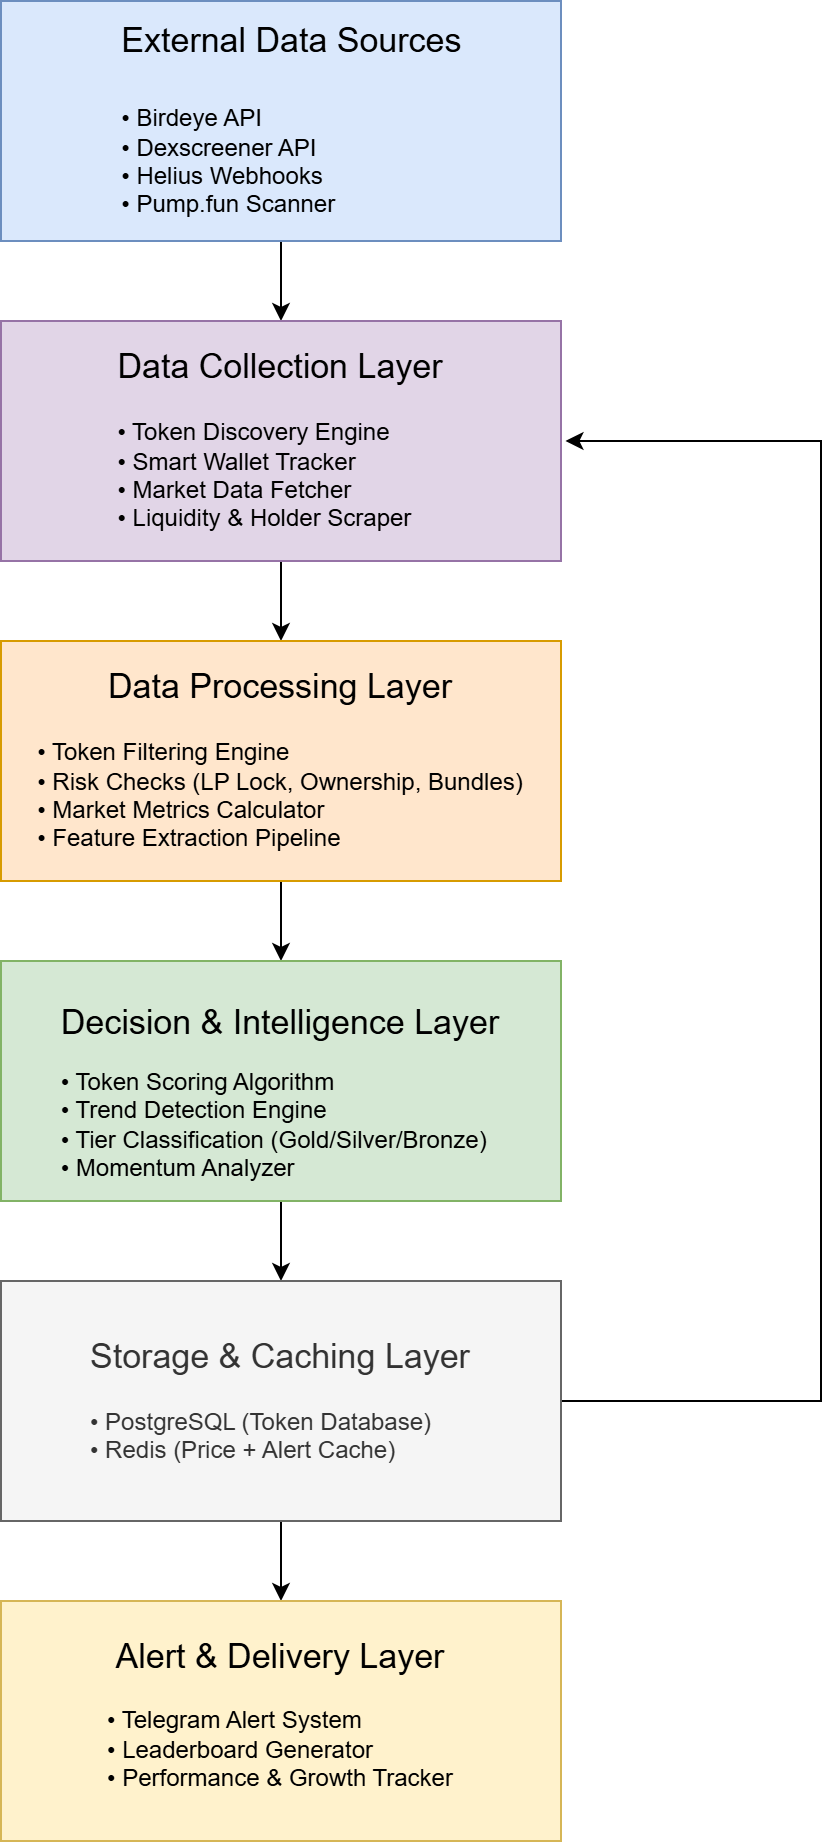

The diagram above was exported from draw.io. Its source (the exported page's mxGraphModel, read from the mxfile embedded in the PNG):
<mxGraphModel dx="2020" dy="1110" grid="1" gridSize="10" guides="1" tooltips="1" connect="1" arrows="1" fold="1" page="1" pageScale="1" pageWidth="850" pageHeight="1100" math="0" shadow="0">
  <root>
    <mxCell id="0" />
    <mxCell id="1" parent="0" />
    <mxCell id="01rv3hGqOxEd1N8honyn-12" edge="1" parent="1" source="01rv3hGqOxEd1N8honyn-1" style="edgeStyle=orthogonalEdgeStyle;rounded=0;orthogonalLoop=1;jettySize=auto;html=1;" target="01rv3hGqOxEd1N8honyn-7" value="">
      <mxGeometry relative="1" as="geometry" />
    </mxCell>
    <mxCell id="01rv3hGqOxEd1N8honyn-1" parent="1" style="rounded=0;whiteSpace=wrap;html=1;fillColor=#dae8fc;strokeColor=#6c8ebf;align=right;" value="&lt;div style=&quot;text-align: justify;&quot;&gt;&lt;font style=&quot;font-size: 17px;&quot;&gt;External Data Sources&amp;nbsp; &amp;nbsp; &amp;nbsp; &amp;nbsp; &amp;nbsp;&amp;nbsp;&lt;/font&gt;&lt;/div&gt;&lt;div style=&quot;text-align: justify;&quot;&gt;&lt;font style=&quot;font-size: 17px;&quot;&gt;&amp;nbsp;&amp;nbsp; &amp;nbsp; &amp;nbsp; &amp;nbsp;&amp;nbsp;&lt;br&gt;&lt;/font&gt;&lt;/div&gt;&lt;div style=&quot;&quot;&gt;&lt;div style=&quot;text-align: justify;&quot;&gt;&lt;span style=&quot;background-color: transparent; color: light-dark(rgb(0, 0, 0), rgb(255, 255, 255));&quot;&gt;• Birdeye API&lt;/span&gt;&lt;/div&gt;&lt;div style=&quot;text-align: justify;&quot;&gt;&lt;span style=&quot;background-color: transparent; color: light-dark(rgb(0, 0, 0), rgb(255, 255, 255));&quot;&gt;• Dexscreener API&lt;/span&gt;&lt;/div&gt;&lt;div style=&quot;text-align: justify;&quot;&gt;&lt;span style=&quot;background-color: transparent; color: light-dark(rgb(0, 0, 0), rgb(255, 255, 255));&quot;&gt;• Helius Webhooks&lt;/span&gt;&lt;/div&gt;&lt;div style=&quot;text-align: justify;&quot;&gt;&lt;span style=&quot;background-color: transparent; color: light-dark(rgb(0, 0, 0), rgb(255, 255, 255));&quot;&gt;• Pump.fun Scanner&lt;/span&gt;&lt;/div&gt;&lt;/div&gt;" vertex="1">
      <mxGeometry height="120" width="280" x="280" y="79" as="geometry" />
    </mxCell>
    <mxCell id="01rv3hGqOxEd1N8honyn-13" edge="1" parent="1" source="01rv3hGqOxEd1N8honyn-7" style="edgeStyle=orthogonalEdgeStyle;rounded=0;orthogonalLoop=1;jettySize=auto;html=1;" target="01rv3hGqOxEd1N8honyn-8" value="">
      <mxGeometry relative="1" as="geometry" />
    </mxCell>
    <mxCell id="01rv3hGqOxEd1N8honyn-7" parent="1" style="rounded=0;whiteSpace=wrap;html=1;fillColor=#e1d5e7;strokeColor=#9673a6;align=center;" value="&lt;div&gt;&lt;font style=&quot;font-size: 17px;&quot;&gt;Data Collection Layer&lt;/font&gt;&lt;/div&gt;&lt;div&gt;&lt;br&gt;&lt;/div&gt;&lt;div style=&quot;text-align: justify;&quot;&gt;• Token Discovery Engine&lt;/div&gt;&lt;div style=&quot;text-align: justify;&quot;&gt;• Smart Wallet Tracker&lt;/div&gt;&lt;div style=&quot;text-align: justify;&quot;&gt;• Market Data Fetcher&lt;/div&gt;&lt;div style=&quot;text-align: justify;&quot;&gt;• Liquidity &amp;amp; Holder Scraper&lt;/div&gt;" vertex="1">
      <mxGeometry height="120" width="280" x="280" y="239" as="geometry" />
    </mxCell>
    <mxCell id="01rv3hGqOxEd1N8honyn-14" edge="1" parent="1" source="01rv3hGqOxEd1N8honyn-8" style="edgeStyle=orthogonalEdgeStyle;rounded=0;orthogonalLoop=1;jettySize=auto;html=1;" target="01rv3hGqOxEd1N8honyn-9" value="">
      <mxGeometry relative="1" as="geometry" />
    </mxCell>
    <mxCell id="01rv3hGqOxEd1N8honyn-8" parent="1" style="rounded=0;whiteSpace=wrap;html=1;fillColor=#ffe6cc;strokeColor=#d79b00;" value="&lt;div&gt;&lt;font style=&quot;font-size: 17px;&quot;&gt;Data Processing Layer&lt;/font&gt;&lt;/div&gt;&lt;div&gt;&lt;br&gt;&lt;/div&gt;&lt;div style=&quot;text-align: justify;&quot;&gt;• Token Filtering Engine&lt;/div&gt;&lt;div style=&quot;text-align: justify;&quot;&gt;• Risk Checks (LP Lock, Ownership, Bundles)&lt;/div&gt;&lt;div style=&quot;text-align: justify;&quot;&gt;• Market Metrics Calculator&lt;/div&gt;&lt;div style=&quot;text-align: justify;&quot;&gt;• Feature Extraction Pipeline&lt;/div&gt;" vertex="1">
      <mxGeometry height="120" width="280" x="280" y="399" as="geometry" />
    </mxCell>
    <mxCell id="01rv3hGqOxEd1N8honyn-15" edge="1" parent="1" source="01rv3hGqOxEd1N8honyn-9" style="edgeStyle=orthogonalEdgeStyle;rounded=0;orthogonalLoop=1;jettySize=auto;html=1;" target="01rv3hGqOxEd1N8honyn-10" value="">
      <mxGeometry relative="1" as="geometry" />
    </mxCell>
    <mxCell id="01rv3hGqOxEd1N8honyn-9" parent="1" style="rounded=0;whiteSpace=wrap;html=1;fillColor=#d5e8d4;strokeColor=#82b366;" value="&lt;div&gt;&lt;p data-start=&quot;955&quot; data-end=&quot;988&quot; style=&quot;text-align: justify;&quot;&gt;&lt;span data-start=&quot;955&quot; data-end=&quot;988&quot;&gt;&lt;font style=&quot;font-size: 17px;&quot;&gt;Decision &amp;amp; Intelligence Layer&lt;/font&gt;&lt;/span&gt;&lt;/p&gt;&lt;p data-start=&quot;990&quot; data-end=&quot;1012&quot;&gt;&lt;/p&gt;&lt;/div&gt;&lt;div style=&quot;text-align: justify;&quot;&gt;• Token Scoring Algorithm&lt;/div&gt;&lt;div style=&quot;text-align: justify;&quot;&gt;• Trend Detection Engine&lt;/div&gt;&lt;div style=&quot;text-align: justify;&quot;&gt;• Tier Classification (Gold/Silver/Bronze)&lt;/div&gt;&lt;div style=&quot;text-align: justify;&quot;&gt;• Momentum Analyzer&lt;/div&gt;" vertex="1">
      <mxGeometry height="120" width="280" x="280" y="559" as="geometry" />
    </mxCell>
    <mxCell id="01rv3hGqOxEd1N8honyn-16" edge="1" parent="1" source="01rv3hGqOxEd1N8honyn-10" style="edgeStyle=orthogonalEdgeStyle;rounded=0;orthogonalLoop=1;jettySize=auto;html=1;" target="01rv3hGqOxEd1N8honyn-11" value="">
      <mxGeometry relative="1" as="geometry" />
    </mxCell>
    <mxCell id="01rv3hGqOxEd1N8honyn-19" edge="1" parent="1" style="edgeStyle=orthogonalEdgeStyle;rounded=0;orthogonalLoop=1;jettySize=auto;html=1;entryX=1.008;entryY=0.249;entryDx=0;entryDy=0;entryPerimeter=0;" value="">
      <mxGeometry relative="1" as="geometry">
        <Array as="points">
          <mxPoint x="540" y="779" />
          <mxPoint x="690" y="779" />
          <mxPoint x="690" y="299" />
        </Array>
        <mxPoint x="539.997037037037" y="819.12" as="sourcePoint" />
        <mxPoint x="562.24" y="299" as="targetPoint" />
      </mxGeometry>
    </mxCell>
    <mxCell id="01rv3hGqOxEd1N8honyn-10" parent="1" style="rounded=0;whiteSpace=wrap;html=1;fillColor=#f5f5f5;fontColor=#333333;strokeColor=#666666;" value="&lt;div&gt;&lt;font style=&quot;font-size: 17px;&quot;&gt;Storage &amp;amp; Caching Layer&lt;/font&gt;&lt;/div&gt;&lt;div&gt;&lt;br&gt;&lt;/div&gt;&lt;div style=&quot;text-align: justify;&quot;&gt;• PostgreSQL (Token Database)&lt;/div&gt;&lt;div style=&quot;text-align: justify;&quot;&gt;• Redis (Price + Alert Cache)&lt;/div&gt;" vertex="1">
      <mxGeometry height="120" width="280" x="280" y="719" as="geometry" />
    </mxCell>
    <mxCell id="01rv3hGqOxEd1N8honyn-11" parent="1" style="rounded=0;whiteSpace=wrap;html=1;fillColor=#fff2cc;strokeColor=#d6b656;" value="&lt;div&gt;&lt;font style=&quot;font-size: 17px;&quot;&gt;&lt;br&gt;&lt;/font&gt;&lt;/div&gt;&lt;div&gt;&lt;font style=&quot;font-size: 17px;&quot;&gt;Alert &amp;amp; Delivery Layer&lt;/font&gt;&lt;/div&gt;&lt;div&gt;&lt;br&gt;&lt;/div&gt;&lt;div style=&quot;text-align: justify;&quot;&gt;• Telegram Alert System&lt;/div&gt;&lt;div style=&quot;text-align: justify;&quot;&gt;• Leaderboard Generator&lt;/div&gt;&lt;div style=&quot;text-align: justify;&quot;&gt;•&amp;nbsp;&lt;span style=&quot;background-color: transparent; color: light-dark(rgb(0, 0, 0), rgb(255, 255, 255)); text-align: center;&quot;&gt;Performance &amp;amp; Growth Tracker&lt;/span&gt;&lt;/div&gt;&lt;br&gt;&lt;p data-start=&quot;1195&quot; data-end=&quot;1292&quot;&gt;&lt;/p&gt;" vertex="1">
      <mxGeometry height="120" width="280" x="280" y="879" as="geometry" />
    </mxCell>
  </root>
</mxGraphModel>